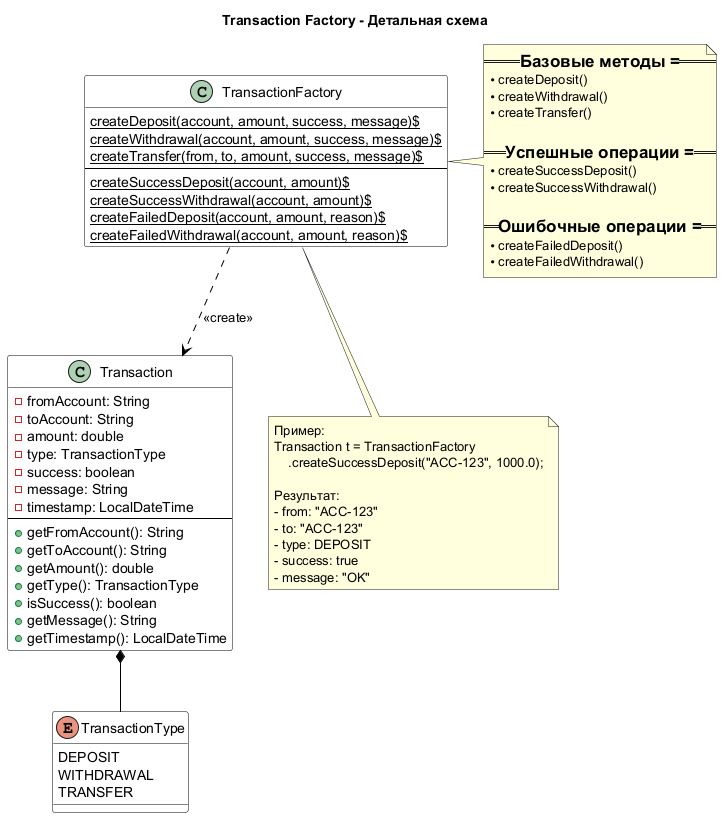

The diagram above was rendered by PlantUML. Its source (embedded in the PNG):
@startuml
title Transaction Factory - Детальная схема

skinparam class {
  BackgroundColor White
  BorderColor Black
  ArrowColor Black
}

class Transaction {
  -fromAccount: String
  -toAccount: String
  -amount: double
  -type: TransactionType
  -success: boolean
  -message: String
  -timestamp: LocalDateTime
  --
  +getFromAccount(): String
  +getToAccount(): String
  +getAmount(): double
  +getType(): TransactionType
  +isSuccess(): boolean
  +getMessage(): String
  +getTimestamp(): LocalDateTime
}

enum TransactionType {
  DEPOSIT
  WITHDRAWAL
  TRANSFER
}

class TransactionFactory {
  {static} createDeposit(account, amount, success, message)$
  {static} createWithdrawal(account, amount, success, message)$
  {static} createTransfer(from, to, amount, success, message)$
  --
  {static} createSuccessDeposit(account, amount)$
  {static} createSuccessWithdrawal(account, amount)$
  {static} createFailedDeposit(account, amount, reason)$
  {static} createFailedWithdrawal(account, amount, reason)$
}

' Группировка методов фабрики
note right of TransactionFactory
  === Базовые методы ===
  • createDeposit()
  • createWithdrawal()
  • createTransfer()
  
  === Успешные операции ===
  • createSuccessDeposit()
  • createSuccessWithdrawal()
  
  === Ошибочные операции ===
  • createFailedDeposit()
  • createFailedWithdrawal()
end note

' Связи
Transaction *-- TransactionType
TransactionFactory ..> Transaction : <<create>>

' Пример использования
note bottom of TransactionFactory
  Пример:
  Transaction t = TransactionFactory
      .createSuccessDeposit("ACC-123", 1000.0);
      
  Результат:
  - from: "ACC-123"
  - to: "ACC-123"
  - type: DEPOSIT
  - success: true
  - message: "OK"
end note

@enduml